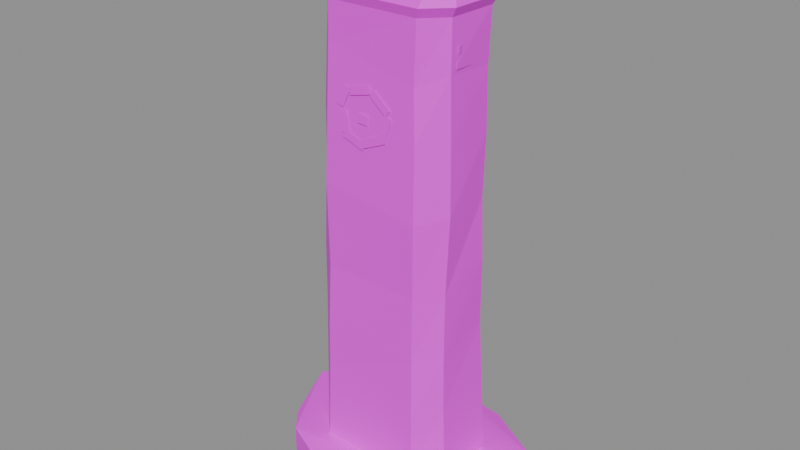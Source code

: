 # Source: building.waystone.3.blend  (saved by Blender 5.2.45; exported with 4.5.12 LTS)
import bpy
from mathutils import Matrix  # noqa: F401  (used for matrix-valued properties, if any)

bpy.ops.wm.read_factory_settings(use_empty=True)
scene = bpy.context.scene
scene.name = 'Scene'

# ---- images (referenced by path relative to the original .blend; pixels are not part of the script)
import os
ASSET_DIR = os.environ.get("B2B_ASSET_DIR", "")  # directory of the original .blend (textures are referenced by path, not embedded)
HERE = os.path.dirname(os.path.abspath(__file__))  # packed textures are extracted next to this script under _unpacked/

def load_image(name, relpath, width, height, colorspace="sRGB"):
    """Load a texture the original file referenced (path relative to the .blend, or extracted next to this script)."""
    p = next((c for c in (os.path.join(HERE, relpath), os.path.join(ASSET_DIR, relpath)) if relpath and os.path.exists(c)), "")
    if p:
        img = bpy.data.images.load(p, check_existing=True)
        img.name = name
    else:  # same state as the original file: an image datablock whose file is absent (Cycles renders it pink)
        img = bpy.data.images.new(name, width, height)
        img.source = "FILE"
        img.filepath = "//" + (relpath or name)
    img.colorspace_settings.name = colorspace
    return img
img_palette_png = load_image('palette.png', 'palette.png', 1024, 1024, 'sRGB')

# ---- materials (node trees are filled in below, after node groups)
mat_palette = bpy.data.materials.new('palette')

# ---- material node trees
mat_palette.use_nodes = True; mat_palette.node_tree.nodes.clear()
_N = mat_palette.node_tree.nodes; _L = mat_palette.node_tree.links
n0 = _N.new('ShaderNodeBsdfPrincipled'); n0.name = 'Principled BSDF'; n0.location = (-200, 100)
n0.inputs[10].default_value = 0.005
n1 = _N.new('ShaderNodeOutputMaterial'); n1.name = 'Material Output'; n1.location = (200, 100)
n2 = _N.new('ShaderNodeTexImage'); n2.name = 'Image Texture'; n2.location = (0, 0)
n2.image = img_palette_png
n2.interpolation = 'Closest'
_L.new(n0.outputs[0], n1.inputs[0])
_L.new(n2.outputs[0], n0.inputs[0])
n1.is_active_output = True

# ---- meshes
me_waystone = bpy.data.meshes.new('waystone')
me_waystone.from_pydata([(0.2547, -0.09766, 0.06), (0.2532, 0.1029, 0.06), (0.1908, 0.1719, 0.06), (-0.1739, 0.1774, 0.06), (-0.2495, 0.1028, 0.06), (-0.2462, -0.09746, 0.06), (-0.1771, -0.1645, 0.06), (0.1828, -0.162, 0.06), (0.264, -0.09905, 0.1851), (0.2712, 0.1024, 0.1367), (0.1885, 0.1784, 0.1623), (-0.1708, 0.1718, 0.1349), (-0.2434, 0.101, 0.1954), (-0.2383, -0.09509, 0.1283), (-0.1657, -0.1668, 0.1679), (0.1824, -0.1645, 0.1673), (0.2549, -0.09577, 0.3673), (0.2614, 0.09751, 0.3469), (0.1943, 0.1732, 0.3879), (-0.1567, 0.1614, 0.3525), (-0.2326, 0.09652, 0.3777), (-0.2332, -0.09499, 0.3284), (-0.1611, -0.1623, 0.3823), (0.1816, -0.1649, 0.3381), (0.2522, -0.09727, 0.5556), (0.2507, 0.08812, 0.6041), (0.1924, 0.1619, 0.5756), (-0.1466, 0.156, 0.5822), (-0.2211, 0.08961, 0.5467), (-0.2231, -0.09885, 0.6113), (-0.1513, -0.168, 0.5543), (0.1775, -0.1599, 0.5521), (0.2521, -0.09557, 0.7807), (0.2562, 0.08043, 0.8373), (0.1816, 0.1524, 0.8104), (-0.145, 0.1519, 0.7775), (-0.2132, 0.08476, 0.8288), (-0.2195, -0.101, 0.8078), (-0.1415, -0.1655, 0.7768), (0.1825, -0.1634, 0.7725), (0.2662, -0.09859, 1.042), (0.2497, 0.07699, 1.041), (0.1831, 0.1408, 1.036), (-0.1387, 0.1504, 1.012), (-0.21, 0.07667, 1.076), (-0.2054, -0.09973, 1.033), (-0.1395, -0.1734, 1.063), (0.1926, -0.1747, 1.015), (0.2631, -0.09837, 1.252), (0.2575, 0.07443, 1.247), (0.188, 0.1378, 1.263), (-0.1356, 0.1472, 1.233), (-0.1862, 0.07097, 1.277), (-0.2032, -0.09872, 1.282), (-0.13, -0.1729, 1.238), (0.1923, -0.17, 1.263), (0.2583, -0.09904, 1.462), (0.2574, 0.06926, 1.449), (0.1899, 0.1394, 1.437), (-0.127, 0.1394, 1.466), (-0.1922, 0.0674, 1.424), (-0.1886, -0.1006, 1.485), (-0.1232, -0.1652, 1.496), (0.1845, -0.1645, 1.426), (0.2584, -0.09879, 1.62), (0.2663, 0.06805, 1.62), (0.1863, 0.1367, 1.62), (-0.1215, 0.1425, 1.62), (-0.1855, 0.06352, 1.62), (-0.1816, -0.09754, 1.62), (-0.1138, -0.1699, 1.62), (0.1928, -0.1655, 1.62), (0.276, -0.1055, 1.65), (0.2846, 0.07471, 1.65), (0.1982, 0.1489, 1.65), (-0.1342, 0.1551, 1.65), (-0.2034, 0.06981, 1.65), (-0.1991, -0.1041, 1.65), (-0.1259, -0.1823, 1.65), (0.2052, -0.1775, 1.65), (0.1877, -0.01019, 1.79), (-0.1123, -0.01248, 1.78), (0.1073, -0.1718, 1.344), (0.0496, -0.1707, 1.392), (0.03285, -0.1715, 1.372), (0.09051, -0.1726, 1.324), (0.03037, -0.1706, 1.401), (-0.0437, -0.1718, 1.384), (-0.03781, -0.1726, 1.358), (0.03625, -0.1714, 1.376), (-0.06025, -0.1719, 1.386), (-0.0884, -0.1739, 1.326), (-0.06485, -0.1741, 1.315), (-0.03671, -0.172, 1.375), (-0.07782, -0.1744, 1.307), (-0.06446, -0.1764, 1.241), (-0.03898, -0.1761, 1.246), (-0.05234, -0.1741, 1.312), (-0.06423, -0.1765, 1.228), (0.008565, -0.1759, 1.202), (0.01729, -0.1756, 1.226), (-0.0555, -0.1762, 1.252), (0.01312, -0.176, 1.211), (0.09005, -0.1752, 1.244), (0.0797, -0.1747, 1.268), (0.002776, -0.1755, 1.234), (0.09008, -0.1751, 1.242), (0.112, -0.1725, 1.321), (0.08692, -0.1725, 1.328), (0.06502, -0.1751, 1.249), (-0.01085, -0.1746, 1.284), (0.02448, -0.1745, 1.281), (0.02676, -0.1735, 1.311), (-0.008569, -0.1736, 1.313), (-0.1916, 0.04822, 1.464), (0.2031, -0.151, 1.473), (0.2029, -0.1503, 1.495), (-0.1917, 0.04898, 1.486), (0.2548, 0.07776, 1.486), (0.2628, -0.07777, 1.495), (0.263, -0.07898, 1.474), (0.255, 0.07655, 1.465), (-0.1923, -0.0779, 1.484), (-0.1832, 0.08017, 1.483), (-0.1839, 0.08009, 1.462), (-0.193, -0.07798, 1.463), (0.2402, 0.09188, 1.534), (0.2632, -0.07335, 1.538), (0.2631, -0.07382, 1.516), (0.24, 0.09141, 1.513), (-0.1903, -0.07591, 1.533), (-0.1706, 0.09034, 1.545), (-0.1709, 0.09183, 1.523), (-0.1907, -0.07442, 1.512), (0.4412, -0.02139, 0.0), (0.4412, -0.02139, 0.08816), (0.4049, 0.1745, 0.0), (0.4049, 0.1745, 0.1165), (0.1888, 0.3078, 0.0), (0.1888, 0.3078, 0.0941), (-0.03486, 0.3266, 0.0), (-0.03486, 0.3266, 0.1024), (-0.239, 0.2815, 0.0), (-0.239, 0.2815, 0.1085), (-0.4412, 0.08486, 0.0), (-0.4412, 0.08486, 0.1148), (-0.3547, -0.1297, 0.0), (-0.3547, -0.1297, 0.1023), (-0.278, -0.2208, 0.0), (-0.278, -0.2208, 0.1178), (-0.03181, -0.3138, 0.0), (-0.03181, -0.3138, 0.0844), (0.1201, -0.3266, 0.0), (0.1201, -0.3266, 0.09391), (0.3794, -0.135, 0.0), (0.3794, -0.135, 0.1108)], [], [(0, 1, 9, 8), (1, 2, 10, 9), (2, 3, 11, 10), (3, 4, 12, 11), (4, 5, 13, 12), (5, 6, 14, 13), (6, 7, 15, 14), (7, 0, 8, 15), (8, 9, 17, 16), (9, 10, 18, 17), (10, 11, 19, 18), (11, 12, 20, 19), (12, 13, 21, 20), (13, 14, 22, 21), (14, 15, 23, 22), (15, 8, 16, 23), (16, 17, 25, 24), (17, 18, 26, 25), (18, 19, 27, 26), (19, 20, 28, 27), (20, 21, 29, 28), (21, 22, 30, 29), (22, 23, 31, 30), (23, 16, 24, 31), (24, 25, 33, 32), (25, 26, 34, 33), (26, 27, 35, 34), (27, 28, 36, 35), (28, 29, 37, 36), (29, 30, 38, 37), (30, 31, 39, 38), (31, 24, 32, 39), (32, 33, 41, 40), (33, 34, 42, 41), (34, 35, 43, 42), (35, 36, 44, 43), (36, 37, 45, 44), (37, 38, 46, 45), (38, 39, 47, 46), (39, 32, 40, 47), (40, 41, 49, 48), (41, 42, 50, 49), (42, 43, 51, 50), (43, 44, 52, 51), (44, 45, 53, 52), (45, 46, 54, 53), (46, 47, 55, 54), (47, 40, 48, 55), (48, 49, 57, 56), (49, 50, 58, 57), (50, 51, 59, 58), (51, 52, 60, 59), (52, 53, 61, 60), (53, 54, 62, 61), (54, 55, 63, 62), (55, 48, 56, 63), (56, 57, 65, 64), (57, 58, 66, 65), (58, 59, 67, 66), (59, 60, 68, 67), (60, 61, 69, 68), (61, 62, 70, 69), (62, 63, 71, 70), (63, 56, 64, 71), (64, 65, 73, 72), (65, 66, 74, 73), (66, 67, 75, 74), (67, 68, 76, 75), (68, 69, 77, 76), (69, 70, 78, 77), (70, 71, 79, 78), (71, 64, 72, 79), (72, 73, 80), (73, 74, 75, 81, 80), (75, 76, 81), (76, 77, 81), (77, 78, 79, 80, 81), (79, 72, 80), (82, 83, 84, 85), (86, 87, 88, 89), (90, 91, 92, 93), (94, 95, 96, 97), (98, 99, 100, 101), (102, 103, 104, 105), (106, 107, 108, 109), (110, 111, 112, 113), (114, 115, 116, 117), (118, 119, 120, 121), (122, 123, 124, 125), (126, 127, 128, 129), (130, 131, 132, 133), (140, 142, 143), (140, 143, 141), (143, 137, 141), (137, 139, 141), (139, 138, 140), (139, 140, 141), (138, 136, 134), (138, 134, 154), (138, 154, 152), (138, 152, 150), (138, 150, 148), (138, 148, 146), (138, 146, 144), (138, 144, 142), (138, 142, 140), (142, 144, 145), (142, 145, 143), (145, 137, 143), (155, 135, 137), (135, 134, 136), (135, 136, 137), (136, 138, 139), (136, 139, 137), (145, 149, 137), (149, 155, 137), (147, 149, 145), (144, 146, 147), (144, 147, 145), (149, 153, 155), (153, 152, 154), (153, 154, 155), (154, 134, 135), (154, 135, 155), (151, 153, 149), (147, 146, 148), (147, 148, 149), (148, 150, 151), (148, 151, 149), (151, 150, 152), (151, 152, 153)])
_uv = me_waystone.uv_layers.new(name='UVMap')
_uv.uv.foreach_set('vector', [0.3125, 0.5, 0.3125, 0.5, 0.3125, 0.5, 0.3125, 0.5, 0.3125, 0.5, 0.3125, 0.5, 0.3125, 0.5, 0.3125, 0.5, 0.3125, 0.5, 0.3125, 0.5, 0.3125, 0.5, 0.3125, 0.5, 0.3125, 0.5, 0.3125, 0.5, 0.3125, 0.5, 0.3125, 0.5, 0.3125, 0.5, 0.3125, 0.5, 0.3125, 0.5, 0.3125, 0.5, 0.3125, 0.5, 0.3125, 0.5, 0.3125, 0.5, 0.3125, 0.5, 0.3125, 0.5, 0.3125, 0.5, 0.3125, 0.5, 0.3125, 0.5, 0.3125, 0.5, 0.3125, 0.5, 0.3125, 0.5, 0.3125, 0.5, 0.4375, 0.8333, 0.4375, 0.8333, 0.4375, 0.8333, 0.4375, 0.8333, 0.3125, 0.5, 0.3125, 0.5, 0.3125, 0.5, 0.3125, 0.5, 0.4375, 0.8333, 0.4375, 0.8333, 0.4375, 0.8333, 0.4375, 0.8333, 0.5625, 0.8333, 0.5625, 0.8333, 0.5625, 0.8333, 0.5625, 0.8333, 0.3125, 0.5, 0.3125, 0.5, 0.3125, 0.5, 0.3125, 0.5, 0.4375, 0.8333, 0.4375, 0.8333, 0.4375, 0.8333, 0.4375, 0.8333, 0.4375, 0.8333, 0.4375, 0.8333, 0.4375, 0.8333, 0.4375, 0.8333, 0.5625, 0.8333, 0.5625, 0.8333, 0.5625, 0.8333, 0.5625, 0.8333, 0.4375, 0.8333, 0.4375, 0.8333, 0.4375, 0.8333, 0.4375, 0.8333, 0.4375, 0.8333, 0.4375, 0.8333, 0.4375, 0.8333, 0.4375, 0.8333, 0.4375, 0.8333, 0.4375, 0.8333, 0.4375, 0.8333, 0.4375, 0.8333, 0.4375, 0.8333, 0.4375, 0.8333, 0.4375, 0.8333, 0.4375, 0.8333, 0.4375, 0.8333, 0.4375, 0.8333, 0.4375, 0.8333, 0.4375, 0.8333, 0.4375, 0.8333, 0.4375, 0.8333, 0.4375, 0.8333, 0.4375, 0.8333, 0.4375, 0.8333, 0.4375, 0.8333, 0.4375, 0.8333, 0.4375, 0.8333, 0.4375, 0.8333, 0.4375, 0.8333, 0.4375, 0.8333, 0.4375, 0.8333, 0.4375, 0.8333, 0.4375, 0.8333, 0.4375, 0.8333, 0.4375, 0.8333, 0.4375, 0.8333, 0.4375, 0.8333, 0.4375, 0.8333, 0.4375, 0.8333, 0.4375, 0.8333, 0.4375, 0.8333, 0.4375, 0.8333, 0.4375, 0.8333, 0.4375, 0.8333, 0.4375, 0.8333, 0.4375, 0.8333, 0.4375, 0.8333, 0.4375, 0.8333, 0.4375, 0.8333, 0.4375, 0.8333, 0.4375, 0.8333, 0.4375, 0.8333, 0.4375, 0.8333, 0.4375, 0.8333, 0.4375, 0.8333, 0.4375, 0.8333, 0.4375, 0.8333, 0.4375, 0.8333, 0.4375, 0.8333, 0.4375, 0.8333, 0.4375, 0.8333, 0.4375, 0.8333, 0.4375, 0.8333, 0.4375, 0.8333, 0.4375, 0.8333, 0.4375, 0.8333, 0.4375, 0.8333, 0.4375, 0.8333, 0.4375, 0.8333, 0.4375, 0.8333, 0.4375, 0.8333, 0.4375, 0.8333, 0.4375, 0.8333, 0.4375, 0.8333, 0.4375, 0.8333, 0.4375, 0.8333, 0.4375, 0.8333, 0.4375, 0.8333, 0.4375, 0.8333, 0.4375, 0.8333, 0.4375, 0.8333, 0.4375, 0.8333, 0.4375, 0.8333, 0.4375, 0.8333, 0.4375, 0.8333, 0.4375, 0.8333, 0.4375, 0.8333, 0.4375, 0.8333, 0.4375, 0.8333, 0.4375, 0.8333, 0.4375, 0.8333, 0.4375, 0.8333, 0.4375, 0.8333, 0.4375, 0.8333, 0.4375, 0.8333, 0.4375, 0.8333, 0.4375, 0.8333, 0.4375, 0.8333, 0.4375, 0.8333, 0.4375, 0.8333, 0.4375, 0.8333, 0.4375, 0.8333, 0.4375, 0.8333, 0.4375, 0.8333, 0.4375, 0.8333, 0.4375, 0.8333, 0.4375, 0.8333, 0.4375, 0.8333, 0.4375, 0.8333, 0.4375, 0.8333, 0.4375, 0.8333, 0.4375, 0.8333, 0.4375, 0.8333, 0.4375, 0.8333, 0.4375, 0.8333, 0.4375, 0.8333, 0.4375, 0.8333, 0.4375, 0.8333, 0.4375, 0.8333, 0.4375, 0.8333, 0.4375, 0.8333, 0.4375, 0.8333, 0.4375, 0.8333, 0.4375, 0.8333, 0.4375, 0.8333, 0.4375, 0.8333, 0.4375, 0.8333, 0.4375, 0.8333, 0.4375, 0.8333, 0.4375, 0.8333, 0.4375, 0.8333, 0.4375, 0.8333, 0.4375, 0.8333, 0.4375, 0.8333, 0.4375, 0.8333, 0.4375, 0.8333, 0.4375, 0.8333, 0.4375, 0.8333, 0.4375, 0.8333, 0.4375, 0.8333, 0.4375, 0.8333, 0.4375, 0.8333, 0.4375, 0.8333, 0.4375, 0.8333, 0.4375, 0.8333, 0.4375, 0.8333, 0.4375, 0.8333, 0.4375, 0.8333, 0.4375, 0.8333, 0.4375, 0.8333, 0.4375, 0.8333, 0.4375, 0.8333, 0.4375, 0.8333, 0.4375, 0.8333, 0.4375, 0.8333, 0.4375, 0.8333, 0.4375, 0.8333, 0.4375, 0.8333, 0.4375, 0.8333, 0.4375, 0.8333, 0.4375, 0.8333, 0.4375, 0.8333, 0.4375, 0.8333, 0.4375, 0.8333, 0.4375, 0.8333, 0.4375, 0.8333, 0.4375, 0.8333, 0.4375, 0.8333, 0.4375, 0.8333, 0.4375, 0.8333, 0.4375, 0.8333, 0.4375, 0.8333, 0.4375, 0.8333, 0.4375, 0.8333, 0.4375, 0.8333, 0.4375, 0.8333, 0.4375, 0.8333, 0.4375, 0.8333, 0.4375, 0.8333, 0.4375, 0.8333, 0.4375, 0.8333, 0.4375, 0.8333, 0.4375, 0.8333, 0.4375, 0.8333, 0.4375, 0.8333, 0.4375, 0.8333, 0.4375, 0.8333, 0.4375, 0.8333, 0.4375, 0.8333, 0.4375, 0.8333, 0.4375, 0.8333, 0.4375, 0.8333, 0.4375, 0.8333, 0.4375, 0.8333, 0.4375, 0.8333, 0.4375, 0.8333, 0.4375, 0.8333, 0.4375, 0.8333, 0.4375, 0.8333, 0.4375, 0.8333, 0.4375, 0.8333, 0.4375, 0.8333, 0.4375, 0.8333, 0.4375, 0.8333, 0.4375, 0.8333, 0.4375, 0.8333, 0.4375, 0.8333, 0.4375, 0.8333, 0.4375, 0.8333, 0.4375, 0.8333, 0.4375, 0.8333, 0.4375, 0.8333, 0.4375, 0.8333, 0.4375, 0.8333, 0.4375, 0.8333, 0.4375, 0.8333, 0.4375, 0.8333, 0.4375, 0.8333, 0.4375, 0.8333, 0.4375, 0.8333, 0.4375, 0.8333, 0.4375, 0.8333, 0.4375, 0.8333, 0.0625, 0.3889, 0.0625, 0.3889, 0.0625, 0.3889, 0.0625, 0.3889, 0.0625, 0.3889, 0.0625, 0.3889, 0.0625, 0.3889, 0.0625, 0.3889, 0.0625, 0.3889, 0.0625, 0.3889, 0.0625, 0.3889, 0.0625, 0.3889, 0.0625, 0.3889, 0.0625, 0.3889, 0.0625, 0.3889, 0.0625, 0.3889, 0.0625, 0.3889, 0.0625, 0.3889, 0.0625, 0.3889, 0.0625, 0.3889, 0.0625, 0.3889, 0.0625, 0.3889, 0.6875, 0.8333, 0.6875, 0.8333, 0.6875, 0.8333, 0.6875, 0.8333, 0.6875, 0.8333, 0.6875, 0.8333, 0.6875, 0.8333, 0.6875, 0.8333, 0.6875, 0.8333, 0.6875, 0.8333, 0.6875, 0.8333, 0.6875, 0.8333, 0.6875, 0.8333, 0.6875, 0.8333, 0.6875, 0.8333, 0.6875, 0.8333, 0.6875, 0.8333, 0.6875, 0.8333, 0.6875, 0.8333, 0.6875, 0.8333, 0.6875, 0.8333, 0.6875, 0.8333, 0.6875, 0.8333, 0.6875, 0.8333, 0.6875, 0.8333, 0.6875, 0.8333, 0.6875, 0.8333, 0.6875, 0.8333, 0.6875, 0.8333, 0.6875, 0.8333, 0.6875, 0.8333, 0.6875, 0.8333, 0.6875, 0.8333, 0.6875, 0.8333, 0.6875, 0.8333, 0.6875, 0.8333, 0.6875, 0.8333, 0.6875, 0.8333, 0.6875, 0.8333, 0.6875, 0.8333, 0.6875, 0.8333, 0.6875, 0.8333, 0.6875, 0.8333, 0.6875, 0.8333, 0.6875, 0.8333, 0.6875, 0.8333, 0.6875, 0.8333, 0.6875, 0.8333, 0.6875, 0.8333, 0.6875, 0.8333, 0.6875, 0.8333, 0.6875, 0.8333, 0.6875, 0.8333, 0.6875, 0.8333, 0.6875, 0.8333, 0.6875, 0.8333, 0.6875, 0.8333, 0.6875, 0.8333, 0.3125, 0.5, 0.3125, 0.5, 0.3125, 0.5, 0.3125, 0.5, 0.3125, 0.5, 0.3125, 0.5, 0.6875, 0.8333, 0.6875, 0.8333, 0.6875, 0.8333, 0.5625, 0.8333, 0.5625, 0.8333, 0.5625, 0.8333, 0.6875, 0.8333, 0.6875, 0.8333, 0.6875, 0.8333, 0.5625, 0.8333, 0.5625, 0.8333, 0.5625, 0.8333, 0.5625, 0.8333, 0.5625, 0.8333, 0.5625, 0.8333, 0.5625, 0.8333, 0.5625, 0.8333, 0.5625, 0.8333, 0.5625, 0.8333, 0.5625, 0.8333, 0.5625, 0.8333, 0.6875, 0.8333, 0.6875, 0.8333, 0.6875, 0.8333, 0.5625, 0.8333, 0.5625, 0.8333, 0.5625, 0.8333, 0.5625, 0.8333, 0.5625, 0.8333, 0.5625, 0.8333, 0.6875, 0.8333, 0.6875, 0.8333, 0.6875, 0.8333, 0.6875, 0.8333, 0.6875, 0.8333, 0.6875, 0.8333, 0.6875, 0.8333, 0.6875, 0.8333, 0.6875, 0.8333, 0.3125, 0.5, 0.3125, 0.5, 0.3125, 0.5, 0.3125, 0.5, 0.3125, 0.5, 0.3125, 0.5, 0.5625, 0.8333, 0.5625, 0.8333, 0.5625, 0.8333, 0.5625, 0.8333, 0.5625, 0.8333, 0.5625, 0.8333, 0.5625, 0.8333, 0.5625, 0.8333, 0.5625, 0.8333, 0.6875, 0.8333, 0.6875, 0.8333, 0.6875, 0.8333, 0.5625, 0.8333, 0.5625, 0.8333, 0.5625, 0.8333, 0.5625, 0.8333, 0.5625, 0.8333, 0.5625, 0.8333, 0.5625, 0.8333, 0.5625, 0.8333, 0.5625, 0.8333, 0.5625, 0.8333, 0.5625, 0.8333, 0.5625, 0.8333, 0.6875, 0.8333, 0.6875, 0.8333, 0.6875, 0.8333, 0.5625, 0.8333, 0.5625, 0.8333, 0.5625, 0.8333, 0.5625, 0.8333, 0.5625, 0.8333, 0.5625, 0.8333, 0.5625, 0.8333, 0.5625, 0.8333, 0.5625, 0.8333, 0.5625, 0.8333, 0.5625, 0.8333, 0.5625, 0.8333, 0.5625, 0.8333, 0.5625, 0.8333, 0.5625, 0.8333, 0.5625, 0.8333, 0.5625, 0.8333, 0.5625, 0.8333, 0.6875, 0.8333, 0.6875, 0.8333, 0.6875, 0.8333, 0.6875, 0.8333, 0.6875, 0.8333, 0.6875, 0.8333, 0.6875, 0.8333, 0.6875, 0.8333, 0.6875, 0.8333, 0.5625, 0.8333, 0.5625, 0.8333, 0.5625, 0.8333, 0.6875, 0.8333, 0.6875, 0.8333, 0.6875, 0.8333, 0.5625, 0.8333, 0.5625, 0.8333, 0.5625, 0.8333])
me_waystone.materials.append(mat_palette)
me_waystone.update()

# ---- objects
ob_waystone = bpy.data.objects.new('waystone', me_waystone)

# ---- transforms, parenting, visibility, modifiers, constraints
ob_waystone.location = (0.0, 0.0, 0.0)

# ---- collection membership
scene.collection.objects.link(ob_waystone)

# ---- scene / render settings (as saved in the file)
scene.frame_start = 1; scene.frame_end = 250; scene.frame_set(1)
scene.render.engine = 'BLENDER_EEVEE_NEXT'
scene.render.bake_bias = 0.0
scene.render.bake_samples = 0
scene.render.compositor_device = 'GPU'
scene.eevee.use_volume_custom_range = False
scene.eevee.fast_gi_thickness_near = 0.1
scene.eevee.fast_gi_thickness_far = 0.0
scene.eevee.ray_tracing_options.screen_trace_thickness = 0.1
bpy.context.view_layer.update()

# ---- added for rendering (the .blend has no active camera and no usable light): camera, sun + grey world if the file has none
cam_auto = bpy.data.cameras.new('AutoCamera')
cam_auto.lens = 50.0
cam_auto.sensor_width = 36.0
cam_auto.clip_end = 1000.0
ob_auto_camera = bpy.data.objects.new('AutoCamera', cam_auto)
scene.collection.objects.link(ob_auto_camera)
ob_auto_camera.location = (1.94284, -2.33141, 2.44927)
ob_auto_camera.rotation_euler = (1.09748, -7.21219e-08, 0.694738)
scene.camera = ob_auto_camera
light_auto_sun = bpy.data.lights.new('AutoSun', 'SUN')
light_auto_sun.energy = 3.0
light_auto_sun.angle = 0.0523599
ob_auto_sun = bpy.data.objects.new('AutoSun', light_auto_sun)
scene.collection.objects.link(ob_auto_sun)
ob_auto_sun.rotation_euler = (0.872665, 0.174533, 0.523599)
if scene.world is None:
    world_auto = bpy.data.worlds.new('AutoWorld')
    world_auto.color = (0.3, 0.3, 0.3)
    scene.world = world_auto
bpy.context.view_layer.update()
